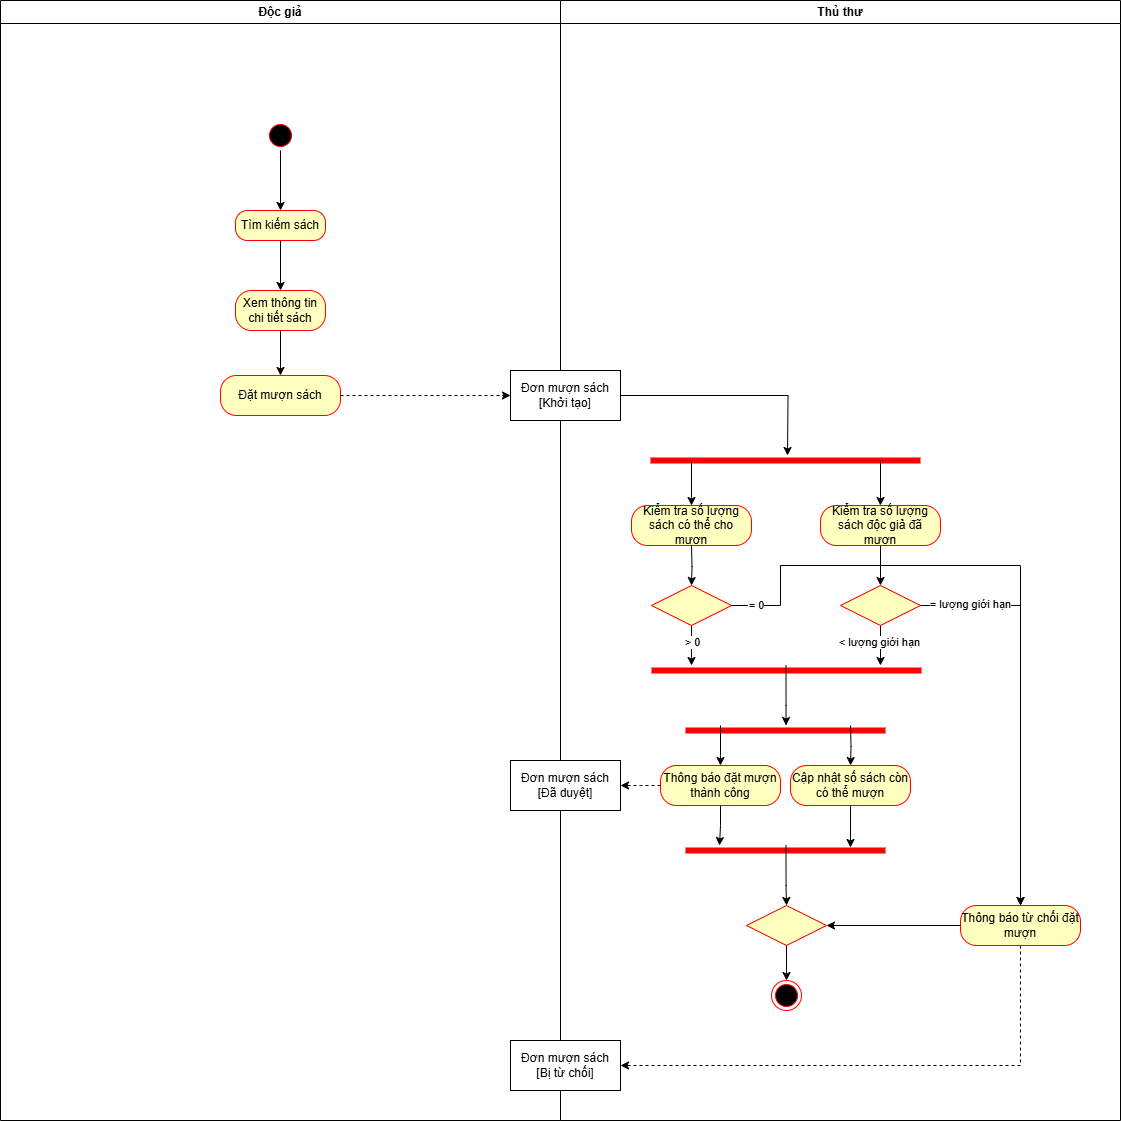

The diagram above was exported from draw.io. Its source (the exported page's mxGraphModel, read from the mxfile embedded in the PNG):
<mxGraphModel dx="1498" dy="1533" grid="1" gridSize="10" guides="1" tooltips="1" connect="1" arrows="1" fold="1" page="1" pageScale="1" pageWidth="827" pageHeight="1169" math="0" shadow="0">
  <root>
    <mxCell id="0" />
    <mxCell id="1" parent="0" />
    <mxCell id="BLx6YSAUoufnKgjsMWoc-12" value="Độc giả" style="swimlane;whiteSpace=wrap;html=1;" parent="1" vertex="1">
      <mxGeometry x="-320" y="-160" width="560" height="1120" as="geometry" />
    </mxCell>
    <mxCell id="BLx6YSAUoufnKgjsMWoc-25" style="edgeStyle=orthogonalEdgeStyle;rounded=0;orthogonalLoop=1;jettySize=auto;html=1;exitX=0.5;exitY=1;exitDx=0;exitDy=0;" parent="BLx6YSAUoufnKgjsMWoc-12" source="BLx6YSAUoufnKgjsMWoc-14" target="BLx6YSAUoufnKgjsMWoc-26" edge="1">
      <mxGeometry relative="1" as="geometry">
        <mxPoint x="280" y="110" as="targetPoint" />
      </mxGeometry>
    </mxCell>
    <mxCell id="BLx6YSAUoufnKgjsMWoc-14" value="" style="ellipse;html=1;shape=startState;fillColor=#000000;strokeColor=#ff0000;" parent="BLx6YSAUoufnKgjsMWoc-12" vertex="1">
      <mxGeometry x="265" y="120" width="30" height="30" as="geometry" />
    </mxCell>
    <mxCell id="S3e1uiPj6TyrvSQWarP5-50" style="edgeStyle=orthogonalEdgeStyle;rounded=0;orthogonalLoop=1;jettySize=auto;html=1;exitX=0.5;exitY=1;exitDx=0;exitDy=0;entryX=0.5;entryY=0;entryDx=0;entryDy=0;" parent="BLx6YSAUoufnKgjsMWoc-12" source="BLx6YSAUoufnKgjsMWoc-26" target="BLx6YSAUoufnKgjsMWoc-39" edge="1">
      <mxGeometry relative="1" as="geometry">
        <mxPoint x="280" y="190" as="targetPoint" />
      </mxGeometry>
    </mxCell>
    <mxCell id="BLx6YSAUoufnKgjsMWoc-26" value="Tìm kiếm sách" style="rounded=1;whiteSpace=wrap;html=1;arcSize=40;fontColor=#000000;fillColor=#ffffc0;strokeColor=#ff0000;" parent="BLx6YSAUoufnKgjsMWoc-12" vertex="1">
      <mxGeometry x="235" y="210" width="90" height="30" as="geometry" />
    </mxCell>
    <mxCell id="BLx6YSAUoufnKgjsMWoc-39" value="Xem thông tin chi tiết sách" style="rounded=1;whiteSpace=wrap;html=1;arcSize=40;fontColor=#000000;fillColor=#ffffc0;strokeColor=#ff0000;" parent="BLx6YSAUoufnKgjsMWoc-12" vertex="1">
      <mxGeometry x="235" y="290" width="90" height="40" as="geometry" />
    </mxCell>
    <mxCell id="BLx6YSAUoufnKgjsMWoc-44" value="Đặt mượn sách" style="rounded=1;whiteSpace=wrap;html=1;arcSize=40;fontColor=#000000;fillColor=#ffffc0;strokeColor=#ff0000;" parent="BLx6YSAUoufnKgjsMWoc-12" vertex="1">
      <mxGeometry x="220" y="375" width="120" height="40" as="geometry" />
    </mxCell>
    <mxCell id="BLx6YSAUoufnKgjsMWoc-43" style="edgeStyle=orthogonalEdgeStyle;rounded=0;orthogonalLoop=1;jettySize=auto;html=1;exitX=0.5;exitY=1;exitDx=0;exitDy=0;" parent="BLx6YSAUoufnKgjsMWoc-12" source="BLx6YSAUoufnKgjsMWoc-39" target="BLx6YSAUoufnKgjsMWoc-44" edge="1">
      <mxGeometry relative="1" as="geometry">
        <mxPoint x="395" y="390" as="targetPoint" />
      </mxGeometry>
    </mxCell>
    <mxCell id="BLx6YSAUoufnKgjsMWoc-13" value="Thủ thư" style="swimlane;whiteSpace=wrap;html=1;" parent="1" vertex="1">
      <mxGeometry x="240" y="-160" width="560" height="1120" as="geometry" />
    </mxCell>
    <mxCell id="BLx6YSAUoufnKgjsMWoc-64" value="Kiểm tra số lượng sách có thể cho mượn" style="rounded=1;whiteSpace=wrap;html=1;arcSize=40;fontColor=#000000;fillColor=#ffffc0;strokeColor=#ff0000;" parent="BLx6YSAUoufnKgjsMWoc-13" vertex="1">
      <mxGeometry x="71" y="504.99653465346535" width="120" height="40" as="geometry" />
    </mxCell>
    <mxCell id="BLx6YSAUoufnKgjsMWoc-48" value="Đơn mượn sách&lt;div&gt;[Khởi tạo]&lt;/div&gt;" style="html=1;whiteSpace=wrap;" parent="BLx6YSAUoufnKgjsMWoc-13" vertex="1">
      <mxGeometry x="-50" y="370" width="110" height="50" as="geometry" />
    </mxCell>
    <mxCell id="BLx6YSAUoufnKgjsMWoc-53" style="edgeStyle=orthogonalEdgeStyle;rounded=0;orthogonalLoop=1;jettySize=auto;html=1;exitX=1;exitY=0.5;exitDx=0;exitDy=0;" parent="BLx6YSAUoufnKgjsMWoc-13" source="BLx6YSAUoufnKgjsMWoc-48" edge="1">
      <mxGeometry relative="1" as="geometry">
        <mxPoint x="227" y="455" as="targetPoint" />
      </mxGeometry>
    </mxCell>
    <mxCell id="BLx6YSAUoufnKgjsMWoc-59" value="" style="shape=line;html=1;strokeWidth=6;strokeColor=#ff0000;" parent="BLx6YSAUoufnKgjsMWoc-13" vertex="1">
      <mxGeometry x="90" y="455" width="270" height="10" as="geometry" />
    </mxCell>
    <mxCell id="BLx6YSAUoufnKgjsMWoc-61" style="edgeStyle=orthogonalEdgeStyle;rounded=0;orthogonalLoop=1;jettySize=auto;html=1;" parent="BLx6YSAUoufnKgjsMWoc-13" edge="1">
      <mxGeometry relative="1" as="geometry">
        <mxPoint x="131" y="504.99653465346546" as="targetPoint" />
        <mxPoint x="131" y="460" as="sourcePoint" />
        <Array as="points">
          <mxPoint x="131" y="460" />
        </Array>
      </mxGeometry>
    </mxCell>
    <mxCell id="S3e1uiPj6TyrvSQWarP5-1" style="edgeStyle=orthogonalEdgeStyle;rounded=0;orthogonalLoop=1;jettySize=auto;html=1;exitX=0.5;exitY=1;exitDx=0;exitDy=0;" parent="BLx6YSAUoufnKgjsMWoc-13" source="BLx6YSAUoufnKgjsMWoc-66" edge="1">
      <mxGeometry relative="1" as="geometry">
        <mxPoint x="131" y="665" as="targetPoint" />
      </mxGeometry>
    </mxCell>
    <mxCell id="S3e1uiPj6TyrvSQWarP5-57" value="&amp;gt; 0" style="edgeLabel;html=1;align=center;verticalAlign=middle;resizable=0;points=[];" parent="S3e1uiPj6TyrvSQWarP5-1" vertex="1" connectable="0">
      <mxGeometry x="-0.1606" y="1" relative="1" as="geometry">
        <mxPoint as="offset" />
      </mxGeometry>
    </mxCell>
    <mxCell id="BLx6YSAUoufnKgjsMWoc-66" value="" style="rhombus;whiteSpace=wrap;html=1;fontColor=#000000;fillColor=#ffffc0;strokeColor=#ff0000;" parent="BLx6YSAUoufnKgjsMWoc-13" vertex="1">
      <mxGeometry x="91" y="585" width="80" height="40" as="geometry" />
    </mxCell>
    <mxCell id="BLx6YSAUoufnKgjsMWoc-65" style="edgeStyle=orthogonalEdgeStyle;rounded=0;orthogonalLoop=1;jettySize=auto;html=1;exitX=0.5;exitY=1;exitDx=0;exitDy=0;" parent="BLx6YSAUoufnKgjsMWoc-13" target="BLx6YSAUoufnKgjsMWoc-66" edge="1">
      <mxGeometry relative="1" as="geometry">
        <mxPoint x="131" y="585" as="targetPoint" />
        <mxPoint x="131" y="544.9965346534655" as="sourcePoint" />
      </mxGeometry>
    </mxCell>
    <mxCell id="S3e1uiPj6TyrvSQWarP5-2" style="edgeStyle=orthogonalEdgeStyle;rounded=0;orthogonalLoop=1;jettySize=auto;html=1;" parent="BLx6YSAUoufnKgjsMWoc-13" target="S3e1uiPj6TyrvSQWarP5-3" edge="1">
      <mxGeometry relative="1" as="geometry">
        <mxPoint x="320" y="505" as="targetPoint" />
        <mxPoint x="320" y="460" as="sourcePoint" />
        <Array as="points">
          <mxPoint x="320" y="460" />
        </Array>
      </mxGeometry>
    </mxCell>
    <mxCell id="S3e1uiPj6TyrvSQWarP5-4" style="edgeStyle=orthogonalEdgeStyle;rounded=0;orthogonalLoop=1;jettySize=auto;html=1;exitX=0.5;exitY=1;exitDx=0;exitDy=0;entryX=0.5;entryY=0;entryDx=0;entryDy=0;" parent="BLx6YSAUoufnKgjsMWoc-13" source="S3e1uiPj6TyrvSQWarP5-3" target="S3e1uiPj6TyrvSQWarP5-5" edge="1">
      <mxGeometry relative="1" as="geometry">
        <mxPoint x="320" y="585" as="targetPoint" />
      </mxGeometry>
    </mxCell>
    <mxCell id="S3e1uiPj6TyrvSQWarP5-3" value="Kiểm tra số lượng sách độc giả đã mượn" style="rounded=1;whiteSpace=wrap;html=1;arcSize=40;fontColor=#000000;fillColor=#ffffc0;strokeColor=#ff0000;" parent="BLx6YSAUoufnKgjsMWoc-13" vertex="1">
      <mxGeometry x="260" y="505" width="120" height="40" as="geometry" />
    </mxCell>
    <mxCell id="S3e1uiPj6TyrvSQWarP5-6" style="edgeStyle=orthogonalEdgeStyle;rounded=0;orthogonalLoop=1;jettySize=auto;html=1;exitX=0.5;exitY=1;exitDx=0;exitDy=0;" parent="BLx6YSAUoufnKgjsMWoc-13" source="S3e1uiPj6TyrvSQWarP5-5" edge="1">
      <mxGeometry relative="1" as="geometry">
        <mxPoint x="320" y="665" as="targetPoint" />
      </mxGeometry>
    </mxCell>
    <mxCell id="S3e1uiPj6TyrvSQWarP5-56" value="&amp;lt; lượng giới hạn" style="edgeLabel;html=1;align=center;verticalAlign=middle;resizable=0;points=[];" parent="S3e1uiPj6TyrvSQWarP5-6" vertex="1" connectable="0">
      <mxGeometry x="-0.21" y="-1" relative="1" as="geometry">
        <mxPoint as="offset" />
      </mxGeometry>
    </mxCell>
    <mxCell id="S3e1uiPj6TyrvSQWarP5-5" value="" style="rhombus;whiteSpace=wrap;html=1;fontColor=#000000;fillColor=#ffffc0;strokeColor=#ff0000;" parent="BLx6YSAUoufnKgjsMWoc-13" vertex="1">
      <mxGeometry x="280" y="585" width="80" height="40" as="geometry" />
    </mxCell>
    <mxCell id="S3e1uiPj6TyrvSQWarP5-7" value="" style="shape=line;html=1;strokeWidth=6;strokeColor=#ff0000;" parent="BLx6YSAUoufnKgjsMWoc-13" vertex="1">
      <mxGeometry x="91" y="665" width="270" height="10" as="geometry" />
    </mxCell>
    <mxCell id="S3e1uiPj6TyrvSQWarP5-18" style="edgeStyle=orthogonalEdgeStyle;rounded=0;orthogonalLoop=1;jettySize=auto;html=1;exitX=0.5;exitY=1;exitDx=0;exitDy=0;" parent="BLx6YSAUoufnKgjsMWoc-13" target="S3e1uiPj6TyrvSQWarP5-24" edge="1">
      <mxGeometry relative="1" as="geometry">
        <mxPoint x="225.5" y="710" as="targetPoint" />
        <mxPoint x="225.5" y="665" as="sourcePoint" />
        <Array as="points">
          <mxPoint x="226" y="705" />
          <mxPoint x="226" y="705" />
        </Array>
      </mxGeometry>
    </mxCell>
    <mxCell id="S3e1uiPj6TyrvSQWarP5-24" value="" style="shape=line;html=1;strokeWidth=6;strokeColor=#ff0000;" parent="BLx6YSAUoufnKgjsMWoc-13" vertex="1">
      <mxGeometry x="125" y="725" width="200" height="10" as="geometry" />
    </mxCell>
    <mxCell id="S3e1uiPj6TyrvSQWarP5-26" style="edgeStyle=orthogonalEdgeStyle;rounded=0;orthogonalLoop=1;jettySize=auto;html=1;exitX=0.5;exitY=1;exitDx=0;exitDy=0;" parent="BLx6YSAUoufnKgjsMWoc-13" target="S3e1uiPj6TyrvSQWarP5-28" edge="1">
      <mxGeometry relative="1" as="geometry">
        <mxPoint x="160" y="775" as="targetPoint" />
        <mxPoint x="160" y="725" as="sourcePoint" />
        <Array as="points">
          <mxPoint x="160" y="755" />
          <mxPoint x="160" y="755" />
        </Array>
      </mxGeometry>
    </mxCell>
    <mxCell id="S3e1uiPj6TyrvSQWarP5-27" style="edgeStyle=orthogonalEdgeStyle;rounded=0;orthogonalLoop=1;jettySize=auto;html=1;exitX=0.5;exitY=1;exitDx=0;exitDy=0;" parent="BLx6YSAUoufnKgjsMWoc-13" target="S3e1uiPj6TyrvSQWarP5-30" edge="1">
      <mxGeometry relative="1" as="geometry">
        <mxPoint x="290" y="775" as="targetPoint" />
        <mxPoint x="290" y="725" as="sourcePoint" />
      </mxGeometry>
    </mxCell>
    <mxCell id="S3e1uiPj6TyrvSQWarP5-34" value="" style="shape=line;html=1;strokeWidth=6;strokeColor=#ff0000;" parent="BLx6YSAUoufnKgjsMWoc-13" vertex="1">
      <mxGeometry x="125" y="845" width="200" height="10" as="geometry" />
    </mxCell>
    <mxCell id="S3e1uiPj6TyrvSQWarP5-28" value="Thông báo đặt mượn thành công" style="rounded=1;whiteSpace=wrap;html=1;arcSize=40;fontColor=#000000;fillColor=#ffffc0;strokeColor=#ff0000;" parent="BLx6YSAUoufnKgjsMWoc-13" vertex="1">
      <mxGeometry x="100" y="765" width="120" height="40" as="geometry" />
    </mxCell>
    <mxCell id="S3e1uiPj6TyrvSQWarP5-30" value="Cập nhật số sách còn có thể mượn" style="rounded=1;whiteSpace=wrap;html=1;arcSize=40;fontColor=#000000;fillColor=#ffffc0;strokeColor=#ff0000;" parent="BLx6YSAUoufnKgjsMWoc-13" vertex="1">
      <mxGeometry x="230" y="765" width="120" height="40" as="geometry" />
    </mxCell>
    <mxCell id="S3e1uiPj6TyrvSQWarP5-31" style="edgeStyle=orthogonalEdgeStyle;rounded=0;orthogonalLoop=1;jettySize=auto;html=1;exitX=0.5;exitY=1;exitDx=0;exitDy=0;" parent="BLx6YSAUoufnKgjsMWoc-13" source="S3e1uiPj6TyrvSQWarP5-28" edge="1">
      <mxGeometry relative="1" as="geometry">
        <mxPoint x="159" y="845" as="targetPoint" />
      </mxGeometry>
    </mxCell>
    <mxCell id="S3e1uiPj6TyrvSQWarP5-32" style="edgeStyle=orthogonalEdgeStyle;rounded=0;orthogonalLoop=1;jettySize=auto;html=1;exitX=0.5;exitY=1;exitDx=0;exitDy=0;entryX=0.825;entryY=0.2;entryDx=0;entryDy=0;entryPerimeter=0;" parent="BLx6YSAUoufnKgjsMWoc-13" source="S3e1uiPj6TyrvSQWarP5-30" target="S3e1uiPj6TyrvSQWarP5-34" edge="1">
      <mxGeometry relative="1" as="geometry">
        <mxPoint x="330" y="845" as="targetPoint" />
      </mxGeometry>
    </mxCell>
    <mxCell id="S3e1uiPj6TyrvSQWarP5-42" style="edgeStyle=orthogonalEdgeStyle;rounded=0;orthogonalLoop=1;jettySize=auto;html=1;exitX=0.5;exitY=1;exitDx=0;exitDy=0;" parent="BLx6YSAUoufnKgjsMWoc-13" edge="1">
      <mxGeometry relative="1" as="geometry">
        <mxPoint x="226" y="905" as="targetPoint" />
        <mxPoint x="225.5" y="845" as="sourcePoint" />
        <Array as="points">
          <mxPoint x="226" y="885" />
          <mxPoint x="226" y="885" />
        </Array>
      </mxGeometry>
    </mxCell>
    <mxCell id="S3e1uiPj6TyrvSQWarP5-43" value="" style="rhombus;whiteSpace=wrap;html=1;fontColor=#000000;fillColor=#ffffc0;strokeColor=#ff0000;" parent="BLx6YSAUoufnKgjsMWoc-13" vertex="1">
      <mxGeometry x="186" y="905" width="80" height="40" as="geometry" />
    </mxCell>
    <mxCell id="S_qsYqdroCZY8NZIN1XH-4" style="edgeStyle=orthogonalEdgeStyle;rounded=0;orthogonalLoop=1;jettySize=auto;html=1;exitX=0.5;exitY=1;exitDx=0;exitDy=0;entryX=1;entryY=0.5;entryDx=0;entryDy=0;dashed=1;" edge="1" parent="BLx6YSAUoufnKgjsMWoc-13" source="S3e1uiPj6TyrvSQWarP5-48" target="S_qsYqdroCZY8NZIN1XH-3">
      <mxGeometry relative="1" as="geometry" />
    </mxCell>
    <mxCell id="S3e1uiPj6TyrvSQWarP5-48" value="Thông báo từ chối đặt mượn" style="rounded=1;whiteSpace=wrap;html=1;arcSize=40;fontColor=#000000;fillColor=#ffffc0;strokeColor=#ff0000;" parent="BLx6YSAUoufnKgjsMWoc-13" vertex="1">
      <mxGeometry x="400" y="905" width="120" height="40" as="geometry" />
    </mxCell>
    <mxCell id="S3e1uiPj6TyrvSQWarP5-47" style="edgeStyle=orthogonalEdgeStyle;rounded=0;orthogonalLoop=1;jettySize=auto;html=1;exitX=1;exitY=0.5;exitDx=0;exitDy=0;" parent="BLx6YSAUoufnKgjsMWoc-13" source="BLx6YSAUoufnKgjsMWoc-66" target="S3e1uiPj6TyrvSQWarP5-48" edge="1">
      <mxGeometry relative="1" as="geometry">
        <mxPoint x="460" y="885" as="targetPoint" />
        <Array as="points">
          <mxPoint x="220" y="605" />
          <mxPoint x="220" y="565" />
          <mxPoint x="460" y="565" />
        </Array>
      </mxGeometry>
    </mxCell>
    <mxCell id="S3e1uiPj6TyrvSQWarP5-54" value="sai" style="edgeLabel;html=1;align=center;verticalAlign=middle;resizable=0;points=[];" parent="S3e1uiPj6TyrvSQWarP5-47" vertex="1" connectable="0">
      <mxGeometry x="-0.9283" y="1" relative="1" as="geometry">
        <mxPoint as="offset" />
      </mxGeometry>
    </mxCell>
    <mxCell id="S3e1uiPj6TyrvSQWarP5-58" value="= 0" style="edgeLabel;html=1;align=center;verticalAlign=middle;resizable=0;points=[];" parent="S3e1uiPj6TyrvSQWarP5-47" vertex="1" connectable="0">
      <mxGeometry x="-0.9253" relative="1" as="geometry">
        <mxPoint as="offset" />
      </mxGeometry>
    </mxCell>
    <mxCell id="S3e1uiPj6TyrvSQWarP5-46" style="edgeStyle=orthogonalEdgeStyle;rounded=0;orthogonalLoop=1;jettySize=auto;html=1;exitX=1;exitY=0.5;exitDx=0;exitDy=0;entryX=0.5;entryY=0;entryDx=0;entryDy=0;" parent="BLx6YSAUoufnKgjsMWoc-13" source="S3e1uiPj6TyrvSQWarP5-5" target="S3e1uiPj6TyrvSQWarP5-48" edge="1">
      <mxGeometry relative="1" as="geometry">
        <mxPoint x="460" y="885" as="targetPoint" />
      </mxGeometry>
    </mxCell>
    <mxCell id="S3e1uiPj6TyrvSQWarP5-55" value="= lượng giới hạn" style="edgeLabel;html=1;align=center;verticalAlign=middle;resizable=0;points=[];" parent="S3e1uiPj6TyrvSQWarP5-46" vertex="1" connectable="0">
      <mxGeometry x="-0.845" y="1" relative="1" as="geometry">
        <mxPoint x="19" as="offset" />
      </mxGeometry>
    </mxCell>
    <mxCell id="S3e1uiPj6TyrvSQWarP5-45" value="" style="ellipse;html=1;shape=endState;fillColor=#000000;strokeColor=#ff0000;" parent="BLx6YSAUoufnKgjsMWoc-13" vertex="1">
      <mxGeometry x="211" y="980" width="30" height="30" as="geometry" />
    </mxCell>
    <mxCell id="S3e1uiPj6TyrvSQWarP5-44" style="edgeStyle=orthogonalEdgeStyle;rounded=0;orthogonalLoop=1;jettySize=auto;html=1;exitX=0.5;exitY=1;exitDx=0;exitDy=0;" parent="BLx6YSAUoufnKgjsMWoc-13" source="S3e1uiPj6TyrvSQWarP5-43" target="S3e1uiPj6TyrvSQWarP5-45" edge="1">
      <mxGeometry relative="1" as="geometry">
        <mxPoint x="226" y="995" as="targetPoint" />
      </mxGeometry>
    </mxCell>
    <mxCell id="r8TYp2pPc8u5LHWg3Olb-7" value="" style="endArrow=classic;html=1;rounded=0;entryX=1;entryY=0.5;entryDx=0;entryDy=0;exitX=0;exitY=0.5;exitDx=0;exitDy=0;" parent="BLx6YSAUoufnKgjsMWoc-13" source="S3e1uiPj6TyrvSQWarP5-48" target="S3e1uiPj6TyrvSQWarP5-43" edge="1">
      <mxGeometry width="50" height="50" relative="1" as="geometry">
        <mxPoint x="70" y="1070" as="sourcePoint" />
        <mxPoint x="120" y="1020" as="targetPoint" />
      </mxGeometry>
    </mxCell>
    <mxCell id="S_qsYqdroCZY8NZIN1XH-2" value="Đơn mượn sách&lt;div&gt;[Đã duyệt]&lt;/div&gt;" style="html=1;whiteSpace=wrap;" vertex="1" parent="BLx6YSAUoufnKgjsMWoc-13">
      <mxGeometry x="-50" y="760" width="110" height="50" as="geometry" />
    </mxCell>
    <mxCell id="S_qsYqdroCZY8NZIN1XH-3" value="Đơn mượn sách&lt;div&gt;[Bị từ chối]&lt;/div&gt;" style="html=1;whiteSpace=wrap;" vertex="1" parent="BLx6YSAUoufnKgjsMWoc-13">
      <mxGeometry x="-50" y="1040" width="110" height="50" as="geometry" />
    </mxCell>
    <mxCell id="BLx6YSAUoufnKgjsMWoc-52" style="edgeStyle=orthogonalEdgeStyle;rounded=0;orthogonalLoop=1;jettySize=auto;html=1;exitX=1;exitY=0.5;exitDx=0;exitDy=0;entryX=0;entryY=0.5;entryDx=0;entryDy=0;dashed=1;" parent="1" source="BLx6YSAUoufnKgjsMWoc-44" target="BLx6YSAUoufnKgjsMWoc-48" edge="1">
      <mxGeometry relative="1" as="geometry" />
    </mxCell>
    <mxCell id="r8TYp2pPc8u5LHWg3Olb-1" style="edgeStyle=orthogonalEdgeStyle;rounded=0;orthogonalLoop=1;jettySize=auto;html=1;exitX=0;exitY=0.5;exitDx=0;exitDy=0;entryX=1;entryY=0.5;entryDx=0;entryDy=0;dashed=1;" parent="1" source="S3e1uiPj6TyrvSQWarP5-28" edge="1">
      <mxGeometry relative="1" as="geometry">
        <mxPoint x="300" y="625" as="targetPoint" />
      </mxGeometry>
    </mxCell>
  </root>
</mxGraphModel>